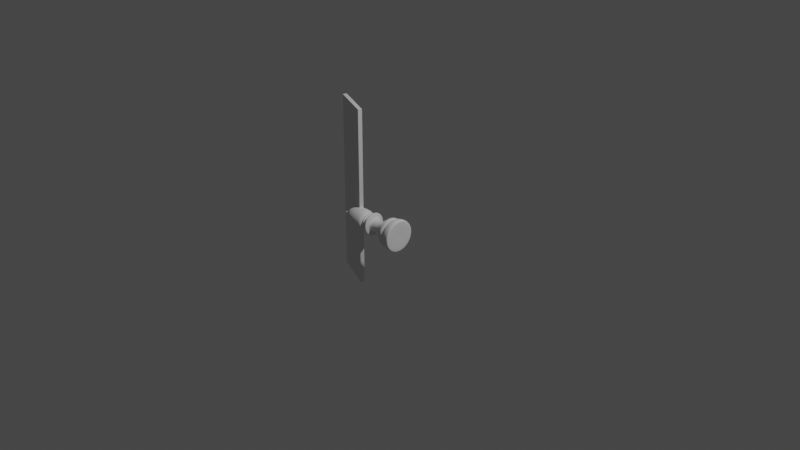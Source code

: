 # Source: bishop.blend  (saved by Blender 3.0.42; exported with 4.5.12 LTS)
import bpy
from mathutils import Matrix  # noqa: F401  (used for matrix-valued properties, if any)

bpy.ops.wm.read_factory_settings(use_empty=True)
scene = bpy.context.scene
scene.name = 'Scene'

# ---- collections
col_collection = bpy.data.collections.new('Collection'); scene.collection.children.link(col_collection)

# ---- world
world_world = bpy.data.worlds.new('World'); scene.world = world_world
world_world.use_nodes = True; world_world.node_tree.nodes.clear()
_N = world_world.node_tree.nodes; _L = world_world.node_tree.links
n0 = _N.new('ShaderNodeOutputWorld'); n0.name = 'World Output'; n0.location = (300, 300)
n1 = _N.new('ShaderNodeBackground'); n1.name = 'Background'; n1.location = (10, 300)
n1.inputs[0].default_value = (0.05088, 0.05088, 0.05088, 1.0)
_L.new(n1.outputs[0], n0.inputs[0])
n0.is_active_output = True
world_world.color = (0.05088, 0.05088, 0.05088)
world_world.use_sun_shadow = False
world_world.sun_shadow_jitter_overblur = 0.0

# ---- cameras
cam_camera = bpy.data.cameras.new('Camera')
cam_camera.clip_end = 100.0
cam_camera.ortho_scale = 7.314

# ---- lights
light_light = bpy.data.lights.new('Light', 'POINT')
light_light.transmission_factor = 0.0
light_light.energy = 1000.0
light_light.shadow_soft_size = 0.1
light_light.shadow_maximum_resolution = 0.006
light_light.use_absolute_resolution = True

# ---- meshes
me_cube = bpy.data.meshes.new('Cube')
me_cube.from_pydata([(-1.0, -1.0, -1.0), (-1.0, -1.0, 1.0), (-1.0, 1.0, -1.0), (-1.0, 1.0, 1.0), (1.0, -1.0, -1.0), (1.0, -1.0, 1.0), (1.0, 1.0, -1.0), (1.0, 1.0, 1.0)], [], [(0, 1, 3, 2), (2, 3, 7, 6), (6, 7, 5, 4), (4, 5, 1, 0), (2, 6, 4, 0), (7, 3, 1, 5)])
_uv = me_cube.uv_layers.new(name='UVMap')
_uv.uv.foreach_set('vector', [0.375, 0.0, 0.625, 0.0, 0.625, 0.25, 0.375, 0.25, 0.375, 0.25, 0.625, 0.25, 0.625, 0.5, 0.375, 0.5, 0.375, 0.5, 0.625, 0.5, 0.625, 0.75, 0.375, 0.75, 0.375, 0.75, 0.625, 0.75, 0.625, 1.0, 0.375, 1.0, 0.125, 0.5, 0.375, 0.5, 0.375, 0.75, 0.125, 0.75, 0.625, 0.5, 0.875, 0.5, 0.875, 0.75, 0.625, 0.75])
me_cube.use_remesh_fix_poles = True
me_cube.use_remesh_preserve_attributes = False
me_cube.update()
me_plane = bpy.data.meshes.new('Plane')
me_plane.from_pydata([(-0.547, 0.003036, 0.0), (0.2778, -7.778e-06, 0.0), (-0.5406, -0.02824, 0.0), (-0.4733, -0.05576, 0.0), (-0.433, -0.08571, 0.0), (-0.3742, -0.1067, 0.0), (-0.2925, -0.1179, 0.0), (-0.2476, -0.1148, 0.0), (-0.1789, -0.09322, 0.0), (-0.1788, -0.08461, 0.0), (-0.1604, -0.07317, 0.0), (-0.1585, -0.09361, 0.0), (-0.1751, -0.07315, 0.0), (-0.1425, -0.09336, 0.0), (-0.1408, -0.07673, 0.0), (-0.1395, -0.0846, 0.0), (-0.1359, -0.09448, 0.0), (-0.1333, -0.1062, 0.0), (-0.1277, -0.1253, 0.0), (-0.1134, -0.1281, 0.0), (-0.09965, -0.1269, 0.0), (-0.09666, -0.1063, 0.0), (-0.09514, -0.09297, 0.0), (-0.09049, -0.082, 0.0), (-0.07683, -0.07078, 0.0), (-0.06127, -0.06843, 0.0), (-0.03413, -0.06846, 0.0), (-0.007155, -0.06975, 0.0), (0.02718, -0.07603, 0.0), (0.04969, -0.08976, 0.0), (0.05244, -0.1016, 0.0), (0.06978, -0.1101, 0.0), (0.08365, -0.1087, 0.0), (0.09026, -0.09417, 0.0001872), (0.09452, -0.1098, 0.0), (0.1018, -0.1315, 4.679e-05), (0.1093, -0.1398, 0.0), (0.1187, -0.1493, 0.0), (0.1308, -0.1582, 0.0), (0.1466, -0.1612, 0.0), (0.1611, -0.1622, 0.0), (0.1806, -0.1482, 0.0), (0.2177, -0.1754, 0.0), (0.2817, -0.1716, 0.0), (0.2748, -0.1753, 0.0), (0.1996, -0.1684, 0.0), (0.1869, -0.1617, 0.0), (0.1767, -0.1593, 0.0), (0.09572, -0.1177, 0.0), (0.0467, -0.08157, 0.0), (0.08876, -0.09253, 9.359e-05), (0.2571, -0.1804, 0.0), (-0.4868, -0.0405, 0.0), (-0.5017, -0.03885, 0.0), (-0.4965, -0.01802, 0.0), (-0.1965, -0.07439, 0.0), (-0.1957, -0.09278, 0.0), (-0.2129, -0.1095, 0.0)], [(43, 1), (0, 2), (52, 3), (3, 4), (4, 5), (5, 6), (6, 7), (56, 8), (8, 9), (12, 10), (10, 11), (9, 12), (13, 14), (14, 15), (15, 16), (16, 17), (17, 18), (18, 19), (19, 20), (20, 21), (21, 22), (22, 23), (23, 24), (24, 25), (25, 26), (26, 27), (27, 28), (49, 29), (29, 30), (30, 31), (31, 32), (50, 33), (33, 34), (48, 35), (35, 36), (36, 37), (37, 38), (38, 39), (39, 40), (47, 41), (45, 42), (44, 43), (51, 44), (46, 45), (41, 46), (40, 47), (34, 48), (28, 49), (32, 50), (42, 51), (54, 52), (2, 53), (53, 54), (57, 55), (55, 56), (7, 57), (11, 13)], [])
_uv = me_plane.uv_layers.new(name='UVMap')
_uv.uv.foreach_set('vector', [])
me_plane.use_remesh_fix_poles = True
me_plane.use_remesh_preserve_attributes = False
me_plane.update()

# ---- objects
ob_cube = bpy.data.objects.new('Cube', me_cube)
ob_light = bpy.data.objects.new('Light', light_light)
ob_camera = bpy.data.objects.new('Camera', cam_camera)
ob_plane = bpy.data.objects.new('Plane', me_plane)

# ---- transforms, parenting, visibility, modifiers, constraints
ob_cube.location = (-0.8448, 0.1313, -5.96e-05)
ob_cube.rotation_euler = (0.0, -0.0, -0.3999)
ob_cube.scale = (0.2497, -0.02113, 1.0)
ob_light.location = (4.076, 1.005, 5.904)
ob_light.rotation_euler = (0.6503, 0.05522, 1.866)
ob_light.lock_rotations_4d = False
ob_light.empty_display_type = 'ARROWS'
ob_light.color = (0.0, 0.0, 0.0, 0.0)
ob_light.lineart.crease_threshold = 0.0
ob_camera.location = (7.359, -6.926, 4.958)
ob_camera.rotation_euler = (1.109, 0.0, 0.8149)
ob_camera.lock_rotations_4d = False
ob_camera.empty_display_type = 'ARROWS'
ob_camera.color = (0.0, 0.0, 0.0, 0.0)
ob_camera.display_type = 'WIRE'
ob_camera.lineart.crease_threshold = 0.0
ob_plane.location = (-0.28, 0.003077, -0.2046)
_m = ob_plane.modifiers.new('Screw', 'SCREW')
_m.axis = 'X'
_m = ob_plane.modifiers.new('Subdivision', 'SUBSURF')
_m = ob_plane.modifiers.new('Boolean', 'BOOLEAN')
_m.object = ob_cube
_m.solver = 'FAST'
_m = ob_plane.modifiers.new('Bevel', 'BEVEL')

# ---- collection membership
scene.collection.objects.link(ob_cube)
col_collection.objects.link(ob_light)
col_collection.objects.link(ob_camera)
col_collection.objects.link(ob_plane)

# ---- scene / render settings (as saved in the file)
scene.camera = ob_camera
scene.frame_start = 1; scene.frame_end = 250; scene.frame_set(165)
scene.render.engine = 'BLENDER_EEVEE_NEXT'
scene.cycles.sampling_pattern = 'TABULATED_SOBOL'
scene.cycles.use_light_tree = False
scene.view_settings.view_transform = 'Filmic'
bpy.context.view_layer.update()
